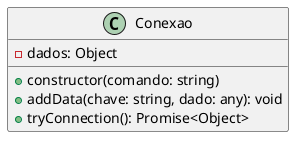

The diagram above was rendered by PlantUML. Its source (embedded in the PNG):
@startuml
class Conexao {
        - dados: Object
        +constructor(comando: string)
        +addData(chave: string, dado: any): void
        +tryConnection(): Promise<Object>
    }




@enduml